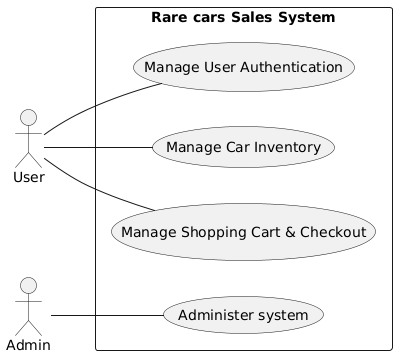

The diagram above was rendered by PlantUML. Its source (embedded in the PNG):
@startuml
left to right direction

actor User
actor Admin

rectangle "Rare cars Sales System" {
  (Manage User Authentication) as UC1
  (Manage Car Inventory) as UC2
  (Manage Shopping Cart & Checkout) as UC3
  (Administer system) as UC4
}

User -- UC1
User -- UC2
User -- UC3


Admin -- UC4
@enduml